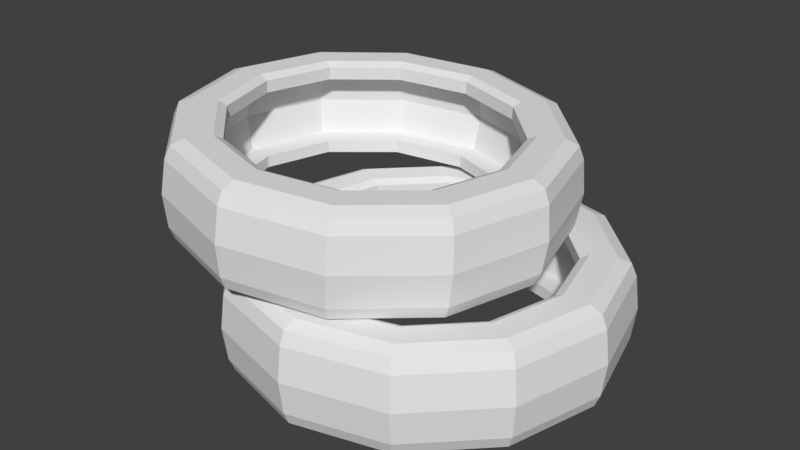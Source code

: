 # Source: TireStack1.blend  (saved by Blender 2.79.0; exported with 4.5.12 LTS)
import bpy
from mathutils import Matrix  # noqa: F401  (used for matrix-valued properties, if any)

bpy.ops.wm.read_factory_settings(use_empty=True)
scene = bpy.context.scene
scene.name = 'Scene'

# ---- collections
col_collection_1 = bpy.data.collections.new('Collection 1'); scene.collection.children.link(col_collection_1)

# ---- world
world_world = bpy.data.worlds.new('World'); scene.world = world_world
world_world.color = (0.05088, 0.05088, 0.05088)
world_world.use_sun_shadow = False
world_world.sun_shadow_jitter_overblur = 0.0
world_world.cycles.sampling_method = 'MANUAL'

# ---- meshes
me_circle_002 = bpy.data.meshes.new('Circle.002')
me_circle_002.from_pydata([(5.334e-08, 23.68, 14.61), (-11.84, 20.5, 14.61), (-20.5, 11.84, 14.61), (-23.68, -2.296e-06, 14.61), (-20.5, -11.84, 14.61), (-11.84, -20.5, 14.61), (-3.522e-06, -23.68, 14.61), (11.84, -20.5, 14.61), (20.5, -11.84, 14.61), (23.68, -1.227e-05, 14.61), (20.5, 11.84, 14.61), (11.84, 20.5, 14.61), (5.887e-08, 27.64, 14.61), (-13.82, 23.94, 14.61), (-23.94, 13.82, 14.61), (-27.64, -1.866e-06, 14.61), (-23.94, -13.82, 14.61), (-13.82, -23.94, 14.61), (-4.115e-06, -27.64, 14.61), (13.82, -23.94, 14.61), (23.94, -13.82, 14.61), (27.64, -1.351e-05, 14.61), (23.94, 13.82, 14.61), (13.82, 23.94, 14.61), (1.868e-08, 29.41, 17.5), (0.0, 32.5, 14.44), (1.513e-08, 31.6, 16.6), (-16.25, 28.15, 14.44), (-14.71, 25.47, 17.5), (-15.8, 27.36, 16.6), (-28.15, 16.25, 14.44), (-25.47, 14.71, 17.5), (-27.36, 15.8, 16.6), (-32.5, -1.421e-06, 14.44), (-29.41, -1.727e-06, 17.5), (-31.6, -1.513e-06, 16.6), (-28.15, -16.25, 14.44), (-25.47, -14.71, 17.5), (-27.36, -15.8, 16.6), (-16.25, -28.15, 14.44), (-14.71, -25.47, 17.5), (-15.8, -27.36, 16.6), (-4.907e-06, -32.5, 14.44), (-4.422e-06, -29.41, 17.5), (-4.782e-06, -31.6, 16.6), (16.25, -28.15, 14.44), (14.71, -25.47, 17.5), (15.8, -27.36, 16.6), (28.15, -16.25, 14.44), (25.47, -14.71, 17.5), (27.36, -15.8, 16.6), (32.5, -1.511e-05, 14.44), (29.41, -1.412e-05, 17.5), (31.6, -1.48e-05, 16.6), (28.15, 16.25, 14.44), (25.47, 14.71, 17.5), (27.36, 15.8, 16.6), (16.25, 28.15, 14.44), (14.71, 25.47, 17.5), (15.8, 27.36, 16.6), (5.334e-08, 23.68, 16.78), (4.465e-08, 25.11, 17.5), (-12.56, 21.75, 17.5), (-11.84, 20.5, 16.78), (-21.75, 12.56, 17.5), (-20.5, 11.84, 16.78), (-25.11, -2.154e-06, 17.5), (-23.68, -2.296e-06, 16.78), (-21.75, -12.56, 17.5), (-20.5, -11.84, 16.78), (-12.56, -21.75, 17.5), (-11.84, -20.5, 16.78), (-3.747e-06, -25.11, 17.5), (-3.522e-06, -23.68, 16.78), (12.56, -21.75, 17.5), (11.84, -20.5, 16.78), (21.75, -12.56, 17.5), (20.5, -11.84, 16.78), (25.11, -1.273e-05, 17.5), (23.68, -1.227e-05, 16.78), (21.75, 12.56, 17.5), (20.5, 11.84, 16.78), (12.56, 21.75, 17.5), (11.84, 20.5, 16.78), (-7.091e-09, 33.21, 8.75), (-16.61, 28.76, 8.75), (-28.76, 16.61, 8.75), (-33.21, -1.353e-06, 8.75), (-28.76, -16.61, 8.75), (-16.61, -28.76, 8.75), (-5.022e-06, -33.21, 8.75), (16.61, -28.76, 8.75), (28.76, -16.61, 8.75), (33.21, -1.534e-05, 8.75), (28.76, 16.61, 8.75), (16.61, 28.76, 8.75), (5.334e-08, 23.68, 2.889), (-11.84, 20.5, 2.889), (-20.5, 11.84, 2.889), (-23.68, -2.296e-06, 2.889), (-20.5, -11.84, 2.889), (-11.84, -20.5, 2.889), (-3.522e-06, -23.68, 2.889), (11.84, -20.5, 2.889), (20.5, -11.84, 2.889), (23.68, -1.227e-05, 2.889), (20.5, 11.84, 2.889), (11.84, 20.5, 2.889), (5.887e-08, 27.64, 2.889), (-13.82, 23.94, 2.889), (-23.94, 13.82, 2.889), (-27.64, -1.866e-06, 2.889), (-23.94, -13.82, 2.889), (-13.82, -23.94, 2.889), (-4.115e-06, -27.64, 2.889), (13.82, -23.94, 2.889), (23.94, -13.82, 2.889), (27.64, -1.351e-05, 2.889), (23.94, 13.82, 2.889), (13.82, 23.94, 2.889), (6.059e-08, 28.78, 8.75), (-14.39, 24.92, 8.75), (-24.92, 14.39, 8.75), (-28.78, -1.748e-06, 8.75), (-24.92, -14.39, 8.75), (-14.39, -24.92, 8.75), (-4.284e-06, -28.78, 8.75), (14.39, -24.92, 8.75), (24.92, -14.39, 8.75), (28.78, -1.387e-05, 8.75), (24.92, 14.39, 8.75), (14.39, 24.92, 8.75), (1.868e-08, 29.41, -0.0004282), (0.0, 32.5, 3.063), (1.513e-08, 31.6, 0.8969), (-16.25, 28.15, 3.063), (-14.71, 25.47, -0.0004282), (-15.8, 27.36, 0.8969), (-28.15, 16.25, 3.063), (-25.47, 14.71, -0.0004282), (-27.36, 15.8, 0.8969), (-32.5, -1.421e-06, 3.063), (-29.41, -1.727e-06, -0.0004282), (-31.6, -1.513e-06, 0.8969), (-28.15, -16.25, 3.063), (-25.47, -14.71, -0.0004282), (-27.36, -15.8, 0.8969), (-16.25, -28.15, 3.063), (-14.71, -25.47, -0.0004282), (-15.8, -27.36, 0.8969), (-4.907e-06, -32.5, 3.063), (-4.422e-06, -29.41, -0.0004282), (-4.782e-06, -31.6, 0.8969), (16.25, -28.15, 3.063), (14.71, -25.47, -0.0004282), (15.8, -27.36, 0.8969), (28.15, -16.25, 3.063), (25.47, -14.71, -0.0004282), (27.36, -15.8, 0.8969), (32.5, -1.511e-05, 3.063), (29.41, -1.412e-05, -0.0004282), (31.6, -1.48e-05, 0.8969), (28.15, 16.25, 3.063), (25.47, 14.71, -0.0004282), (27.36, 15.8, 0.8969), (16.25, 28.15, 3.063), (14.71, 25.47, -0.0004282), (15.8, 27.36, 0.8969), (5.334e-08, 23.68, 0.7236), (4.465e-08, 25.11, -0.0004282), (-12.56, 21.75, -0.0004282), (-11.84, 20.5, 0.7236), (-21.75, 12.56, -0.0004282), (-20.5, 11.84, 0.7236), (-25.11, -2.154e-06, -0.0004282), (-23.68, -2.296e-06, 0.7236), (-21.75, -12.56, -0.0004282), (-20.5, -11.84, 0.7236), (-12.56, -21.75, -0.0004282), (-11.84, -20.5, 0.7236), (-3.747e-06, -25.11, -0.0004282), (-3.522e-06, -23.68, 0.7236), (12.56, -21.75, -0.0004282), (11.84, -20.5, 0.7236), (21.75, -12.56, -0.0004282), (20.5, -11.84, 0.7236), (25.11, -1.273e-05, -0.0004282), (23.68, -1.227e-05, 0.7236), (21.75, 12.56, -0.0004282), (20.5, 11.84, 0.7236), (12.56, 21.75, -0.0004282), (11.84, 20.5, 0.7236), (-10.75, 23.68, 32.67), (-22.57, 20.5, 33.35), (-31.22, 11.84, 33.84), (-34.39, -2.296e-06, 34.02), (-31.22, -11.84, 33.84), (-22.57, -20.5, 33.35), (-10.75, -23.68, 32.67), (1.067, -20.5, 32.0), (9.72, -11.84, 31.51), (12.89, -1.227e-05, 31.33), (9.72, 11.84, 31.51), (1.067, 20.5, 32.0), (-10.75, 27.64, 32.67), (-24.55, 23.94, 33.46), (-34.65, 13.82, 34.04), (-38.35, -1.866e-06, 34.25), (-34.65, -13.82, 34.04), (-24.55, -23.94, 33.46), (-10.75, -27.64, 32.67), (3.048, -23.94, 31.89), (13.15, -13.82, 31.31), (16.85, -1.351e-05, 31.1), (13.15, 13.82, 31.31), (3.048, 23.94, 31.89), (-10.59, 29.41, 35.56), (-10.76, 32.5, 32.5), (-10.64, 31.6, 34.66), (-26.99, 28.15, 33.42), (-25.27, 25.47, 36.4), (-26.41, 27.36, 35.56), (-38.86, 16.25, 34.1), (-36.02, 14.71, 37.01), (-37.96, 15.8, 36.22), (-43.21, -1.421e-06, 34.35), (-39.95, -1.727e-06, 37.23), (-42.18, -1.513e-06, 36.46), (-38.86, -16.25, 34.1), (-36.02, -14.71, 37.01), (-37.96, -15.8, 36.22), (-26.99, -28.15, 33.42), (-25.27, -25.47, 36.4), (-26.41, -27.36, 35.56), (-10.76, -32.5, 32.5), (-10.59, -29.41, 35.56), (-10.64, -31.6, 34.66), (5.462, -28.15, 31.58), (4.094, -25.47, 34.72), (5.133, -27.36, 33.77), (17.34, -16.25, 30.9), (14.84, -14.71, 34.11), (16.68, -15.8, 33.11), (21.69, -1.511e-05, 30.65), (18.78, -1.412e-05, 33.89), (20.91, -1.48e-05, 32.87), (17.34, 16.25, 30.9), (14.84, 14.71, 34.11), (16.68, 15.8, 33.11), (5.462, 28.15, 31.58), (4.094, 25.47, 34.72), (5.133, 27.36, 33.77), (-10.63, 23.68, 34.84), (-10.59, 25.11, 35.56), (-23.12, 21.75, 36.27), (-22.45, 20.5, 35.51), (-32.3, 12.56, 36.8), (-31.1, 11.84, 36.0), (-35.66, -2.154e-06, 36.99), (-34.27, -2.296e-06, 36.18), (-32.3, -12.56, 36.8), (-31.1, -11.84, 36.0), (-23.12, -21.75, 36.27), (-22.45, -20.5, 35.51), (-10.59, -25.11, 35.56), (-10.63, -23.68, 34.84), (1.949, -21.75, 34.85), (1.19, -20.5, 34.16), (11.13, -12.56, 34.32), (9.843, -11.84, 33.67), (14.49, -1.273e-05, 34.13), (13.01, -1.227e-05, 33.49), (11.13, 12.56, 34.32), (9.843, 11.84, 33.67), (1.949, 21.75, 34.85), (1.19, 20.5, 34.16), (-11.09, 33.21, 26.82), (-27.67, 28.76, 27.77), (-39.8, 16.61, 28.46), (-44.25, -1.353e-06, 28.71), (-39.8, -16.61, 28.46), (-27.67, -28.76, 27.77), (-11.09, -33.21, 26.82), (5.495, -28.76, 25.88), (17.63, -16.61, 25.19), (22.08, -1.534e-05, 24.94), (17.63, 16.61, 25.19), (5.495, 28.76, 25.88), (-11.42, 23.68, 20.97), (-23.24, 20.5, 21.65), (-31.89, 11.84, 22.14), (-35.06, -2.296e-06, 22.32), (-31.89, -11.84, 22.14), (-23.24, -20.5, 21.65), (-11.42, -23.68, 20.97), (0.4012, -20.5, 20.3), (9.054, -11.84, 19.81), (12.22, -1.227e-05, 19.63), (9.054, 11.84, 19.81), (0.4013, 20.5, 20.3), (-11.42, 27.64, 20.97), (-25.22, 23.94, 21.76), (-35.32, 13.82, 22.33), (-39.02, -1.866e-06, 22.54), (-35.32, -13.82, 22.33), (-25.22, -23.94, 21.76), (-11.42, -27.64, 20.97), (2.381, -23.94, 20.19), (12.48, -13.82, 19.61), (16.18, -1.351e-05, 19.4), (12.48, 13.82, 19.61), (2.382, 23.94, 20.19), (-11.09, 28.78, 26.82), (-25.45, 24.92, 27.64), (-35.97, 14.39, 28.24), (-39.81, -1.748e-06, 28.46), (-35.97, -14.39, 28.24), (-25.45, -24.92, 27.64), (-11.09, -28.78, 26.82), (3.28, -24.92, 26.01), (13.8, -14.39, 25.41), (17.64, -1.387e-05, 25.19), (13.8, 14.39, 25.41), (3.28, 24.92, 26.01), (-11.58, 29.41, 18.09), (-11.41, 32.5, 21.15), (-11.53, 31.6, 18.98), (-27.63, 28.15, 22.07), (-26.26, 25.47, 18.92), (-27.3, 27.36, 19.88), (-39.51, 16.25, 22.75), (-37.01, 14.71, 19.54), (-38.85, 15.8, 20.54), (-43.86, -1.421e-06, 22.99), (-40.95, -1.727e-06, 19.76), (-43.08, -1.513e-06, 20.78), (-39.51, -16.25, 22.75), (-37.01, -14.71, 19.54), (-38.85, -15.8, 20.54), (-27.63, -28.15, 22.07), (-26.26, -25.47, 18.92), (-27.3, -27.36, 19.88), (-11.41, -32.5, 21.15), (-11.58, -29.41, 18.09), (-11.53, -31.6, 18.98), (4.816, -28.15, 20.22), (3.099, -25.47, 17.25), (4.241, -27.36, 18.09), (16.69, -16.25, 19.55), (13.85, -14.71, 16.64), (15.79, -15.8, 17.43), (21.04, -1.511e-05, 19.3), (17.78, -1.412e-05, 16.42), (20.01, -1.48e-05, 17.19), (16.69, 16.25, 19.55), (13.85, 14.71, 16.64), (15.79, 15.8, 17.43), (4.816, 28.15, 20.22), (3.099, 25.47, 17.25), (4.241, 27.36, 18.09), (-11.54, 23.68, 18.81), (-11.58, 25.11, 18.09), (-24.12, 21.75, 18.8), (-23.36, 20.5, 19.48), (-33.3, 12.56, 19.32), (-32.01, 11.84, 19.98), (-36.66, -2.154e-06, 19.52), (-35.18, -2.296e-06, 20.16), (-33.3, -12.56, 19.32), (-32.01, -11.84, 19.98), (-24.12, -21.75, 18.8), (-23.36, -20.5, 19.48), (-11.58, -25.11, 18.09), (-11.54, -23.68, 18.81), (0.9542, -21.75, 17.37), (0.2782, -20.5, 18.14), (10.13, -12.56, 16.85), (8.931, -11.84, 17.65), (13.49, -1.273e-05, 16.66), (12.1, -1.227e-05, 17.47), (10.13, 12.56, 16.85), (8.931, 11.84, 17.65), (0.9542, 21.75, 17.37), (0.2782, 20.5, 18.14)], [], [(83, 60, 0, 11), (79, 81, 10, 9), (73, 75, 7, 6), (85, 27, 25, 84), (67, 69, 4, 3), (81, 83, 11, 10), (75, 77, 8, 7), (69, 71, 5, 4), (77, 79, 9, 8), (71, 73, 6, 5), (90, 42, 39, 89), (87, 33, 30, 86), (94, 54, 51, 93), (91, 45, 42, 90), (88, 36, 33, 87), (95, 57, 54, 94), (84, 25, 57, 95), (92, 48, 45, 91), (89, 39, 36, 88), (65, 67, 3, 2), (86, 30, 27, 85), (93, 51, 48, 92), (49, 52, 78, 76), (40, 43, 72, 70), (31, 34, 66, 64), (52, 55, 80, 78), (43, 46, 74, 72), (34, 37, 68, 66), (55, 58, 82, 80), (58, 24, 61, 82), (46, 49, 76, 74), (37, 40, 70, 68), (63, 65, 2, 1), (28, 31, 64, 62), (1, 2, 14, 13), (8, 9, 21, 20), (5, 6, 18, 17), (2, 3, 15, 14), (9, 10, 22, 21), (6, 7, 19, 18), (3, 4, 16, 15), (10, 11, 23, 22), (0, 1, 13, 12), (7, 8, 20, 19), (4, 5, 17, 16), (11, 0, 12, 23), (23, 12, 120, 131), (13, 14, 122, 121), (20, 21, 129, 128), (17, 18, 126, 125), (14, 15, 123, 122), (21, 22, 130, 129), (18, 19, 127, 126), (15, 16, 124, 123), (22, 23, 131, 130), (12, 13, 121, 120), (19, 20, 128, 127), (16, 17, 125, 124), (28, 24, 26, 29), (29, 26, 25, 27), (31, 28, 29, 32), (32, 29, 27, 30), (34, 31, 32, 35), (35, 32, 30, 33), (37, 34, 35, 38), (38, 35, 33, 36), (40, 37, 38, 41), (41, 38, 36, 39), (43, 40, 41, 44), (44, 41, 39, 42), (46, 43, 44, 47), (47, 44, 42, 45), (49, 46, 47, 50), (50, 47, 45, 48), (52, 49, 50, 53), (53, 50, 48, 51), (55, 52, 53, 56), (56, 53, 51, 54), (58, 55, 56, 59), (59, 56, 54, 57), (24, 58, 59, 26), (26, 59, 57, 25), (60, 63, 1, 0), (63, 60, 61, 62), (65, 63, 62, 64), (67, 65, 64, 66), (69, 67, 66, 68), (71, 69, 68, 70), (73, 71, 70, 72), (75, 73, 72, 74), (77, 75, 74, 76), (79, 77, 76, 78), (81, 79, 78, 80), (83, 81, 80, 82), (60, 83, 82, 61), (24, 28, 62, 61), (191, 107, 96, 168), (187, 105, 106, 189), (181, 102, 103, 183), (85, 84, 133, 135), (175, 99, 100, 177), (189, 106, 107, 191), (183, 103, 104, 185), (177, 100, 101, 179), (185, 104, 105, 187), (179, 101, 102, 181), (90, 89, 147, 150), (87, 86, 138, 141), (94, 93, 159, 162), (91, 90, 150, 153), (88, 87, 141, 144), (95, 94, 162, 165), (84, 95, 165, 133), (92, 91, 153, 156), (89, 88, 144, 147), (173, 98, 99, 175), (86, 85, 135, 138), (93, 92, 156, 159), (157, 184, 186, 160), (148, 178, 180, 151), (139, 172, 174, 142), (160, 186, 188, 163), (151, 180, 182, 154), (142, 174, 176, 145), (163, 188, 190, 166), (166, 190, 169, 132), (154, 182, 184, 157), (145, 176, 178, 148), (171, 97, 98, 173), (136, 170, 172, 139), (97, 109, 110, 98), (104, 116, 117, 105), (101, 113, 114, 102), (98, 110, 111, 99), (105, 117, 118, 106), (102, 114, 115, 103), (99, 111, 112, 100), (106, 118, 119, 107), (96, 108, 109, 97), (103, 115, 116, 104), (100, 112, 113, 101), (107, 119, 108, 96), (119, 131, 120, 108), (109, 121, 122, 110), (116, 128, 129, 117), (113, 125, 126, 114), (110, 122, 123, 111), (117, 129, 130, 118), (114, 126, 127, 115), (111, 123, 124, 112), (118, 130, 131, 119), (108, 120, 121, 109), (115, 127, 128, 116), (112, 124, 125, 113), (136, 137, 134, 132), (137, 135, 133, 134), (139, 140, 137, 136), (140, 138, 135, 137), (142, 143, 140, 139), (143, 141, 138, 140), (145, 146, 143, 142), (146, 144, 141, 143), (148, 149, 146, 145), (149, 147, 144, 146), (151, 152, 149, 148), (152, 150, 147, 149), (154, 155, 152, 151), (155, 153, 150, 152), (157, 158, 155, 154), (158, 156, 153, 155), (160, 161, 158, 157), (161, 159, 156, 158), (163, 164, 161, 160), (164, 162, 159, 161), (166, 167, 164, 163), (167, 165, 162, 164), (132, 134, 167, 166), (134, 133, 165, 167), (168, 96, 97, 171), (171, 170, 169, 168), (173, 172, 170, 171), (175, 174, 172, 173), (177, 176, 174, 175), (179, 178, 176, 177), (181, 180, 178, 179), (183, 182, 180, 181), (185, 184, 182, 183), (187, 186, 184, 185), (189, 188, 186, 187), (191, 190, 188, 189), (168, 169, 190, 191), (132, 169, 170, 136), (275, 252, 192, 203), (271, 273, 202, 201), (265, 267, 199, 198), (277, 219, 217, 276), (259, 261, 196, 195), (273, 275, 203, 202), (267, 269, 200, 199), (261, 263, 197, 196), (269, 271, 201, 200), (263, 265, 198, 197), (282, 234, 231, 281), (279, 225, 222, 278), (286, 246, 243, 285), (283, 237, 234, 282), (280, 228, 225, 279), (287, 249, 246, 286), (276, 217, 249, 287), (284, 240, 237, 283), (281, 231, 228, 280), (257, 259, 195, 194), (278, 222, 219, 277), (285, 243, 240, 284), (241, 244, 270, 268), (232, 235, 264, 262), (223, 226, 258, 256), (244, 247, 272, 270), (235, 238, 266, 264), (226, 229, 260, 258), (247, 250, 274, 272), (250, 216, 253, 274), (238, 241, 268, 266), (229, 232, 262, 260), (255, 257, 194, 193), (220, 223, 256, 254), (193, 194, 206, 205), (200, 201, 213, 212), (197, 198, 210, 209), (194, 195, 207, 206), (201, 202, 214, 213), (198, 199, 211, 210), (195, 196, 208, 207), (202, 203, 215, 214), (192, 193, 205, 204), (199, 200, 212, 211), (196, 197, 209, 208), (203, 192, 204, 215), (215, 204, 312, 323), (205, 206, 314, 313), (212, 213, 321, 320), (209, 210, 318, 317), (206, 207, 315, 314), (213, 214, 322, 321), (210, 211, 319, 318), (207, 208, 316, 315), (214, 215, 323, 322), (204, 205, 313, 312), (211, 212, 320, 319), (208, 209, 317, 316), (220, 216, 218, 221), (221, 218, 217, 219), (223, 220, 221, 224), (224, 221, 219, 222), (226, 223, 224, 227), (227, 224, 222, 225), (229, 226, 227, 230), (230, 227, 225, 228), (232, 229, 230, 233), (233, 230, 228, 231), (235, 232, 233, 236), (236, 233, 231, 234), (238, 235, 236, 239), (239, 236, 234, 237), (241, 238, 239, 242), (242, 239, 237, 240), (244, 241, 242, 245), (245, 242, 240, 243), (247, 244, 245, 248), (248, 245, 243, 246), (250, 247, 248, 251), (251, 248, 246, 249), (216, 250, 251, 218), (218, 251, 249, 217), (252, 255, 193, 192), (255, 252, 253, 254), (257, 255, 254, 256), (259, 257, 256, 258), (261, 259, 258, 260), (263, 261, 260, 262), (265, 263, 262, 264), (267, 265, 264, 266), (269, 267, 266, 268), (271, 269, 268, 270), (273, 271, 270, 272), (275, 273, 272, 274), (252, 275, 274, 253), (216, 220, 254, 253), (383, 299, 288, 360), (379, 297, 298, 381), (373, 294, 295, 375), (277, 276, 325, 327), (367, 291, 292, 369), (381, 298, 299, 383), (375, 295, 296, 377), (369, 292, 293, 371), (377, 296, 297, 379), (371, 293, 294, 373), (282, 281, 339, 342), (279, 278, 330, 333), (286, 285, 351, 354), (283, 282, 342, 345), (280, 279, 333, 336), (287, 286, 354, 357), (276, 287, 357, 325), (284, 283, 345, 348), (281, 280, 336, 339), (365, 290, 291, 367), (278, 277, 327, 330), (285, 284, 348, 351), (349, 376, 378, 352), (340, 370, 372, 343), (331, 364, 366, 334), (352, 378, 380, 355), (343, 372, 374, 346), (334, 366, 368, 337), (355, 380, 382, 358), (358, 382, 361, 324), (346, 374, 376, 349), (337, 368, 370, 340), (363, 289, 290, 365), (328, 362, 364, 331), (289, 301, 302, 290), (296, 308, 309, 297), (293, 305, 306, 294), (290, 302, 303, 291), (297, 309, 310, 298), (294, 306, 307, 295), (291, 303, 304, 292), (298, 310, 311, 299), (288, 300, 301, 289), (295, 307, 308, 296), (292, 304, 305, 293), (299, 311, 300, 288), (311, 323, 312, 300), (301, 313, 314, 302), (308, 320, 321, 309), (305, 317, 318, 306), (302, 314, 315, 303), (309, 321, 322, 310), (306, 318, 319, 307), (303, 315, 316, 304), (310, 322, 323, 311), (300, 312, 313, 301), (307, 319, 320, 308), (304, 316, 317, 305), (328, 329, 326, 324), (329, 327, 325, 326), (331, 332, 329, 328), (332, 330, 327, 329), (334, 335, 332, 331), (335, 333, 330, 332), (337, 338, 335, 334), (338, 336, 333, 335), (340, 341, 338, 337), (341, 339, 336, 338), (343, 344, 341, 340), (344, 342, 339, 341), (346, 347, 344, 343), (347, 345, 342, 344), (349, 350, 347, 346), (350, 348, 345, 347), (352, 353, 350, 349), (353, 351, 348, 350), (355, 356, 353, 352), (356, 354, 351, 353), (358, 359, 356, 355), (359, 357, 354, 356), (324, 326, 359, 358), (326, 325, 357, 359), (360, 288, 289, 363), (363, 362, 361, 360), (365, 364, 362, 363), (367, 366, 364, 365), (369, 368, 366, 367), (371, 370, 368, 369), (373, 372, 370, 371), (375, 374, 372, 373), (377, 376, 374, 375), (379, 378, 376, 377), (381, 380, 378, 379), (383, 382, 380, 381), (360, 361, 382, 383), (324, 361, 362, 328)])
_uv = me_circle_002.uv_layers.new(name='UVMap')
_uv.uv.foreach_set('vector', [0.2454, 0.4698, 0.2219, 0.4712, 0.22, 0.33, 0.2438, 0.3302, 0.2909, 0.4655, 0.2685, 0.4679, 0.2673, 0.3307, 0.2902, 0.3317, 0.08071, 0.4726, 0.05876, 0.4716, 0.05251, 0.3353, 0.07649, 0.3332, 0.205, 0.9998, 0.204, 0.688, 0.2321, 0.6875, 0.2343, 0.9997, 0.1505, 0.4734, 0.1268, 0.4735, 0.1242, 0.3312, 0.1482, 0.3306, 0.2685, 0.4679, 0.2454, 0.4698, 0.2438, 0.3302, 0.2673, 0.3307, 0.05876, 0.4716, 0.03744, 0.4705, 0.02916, 0.3397, 0.05251, 0.3353, 0.1268, 0.4735, 0.1035, 0.4732, 0.1003, 0.3321, 0.1242, 0.3312, 0.3129, 0.4627, 0.2909, 0.4655, 0.2902, 0.3317, 0.312, 0.3349, 0.1035, 0.4732, 0.08071, 0.4726, 0.07649, 0.3332, 0.1003, 0.3321, 0.05868, 0.9988, 0.06356, 0.6859, 0.09185, 0.6869, 0.08795, 0.9992, 0.1465, 0.9997, 0.148, 0.6881, 0.176, 0.6882, 0.1757, 0.9998, 0.2928, 0.9992, 0.2886, 0.6858, 0.3172, 0.6846, 0.3222, 0.9988, 0.0294, 0.9984, 0.03505, 0.6846, 0.06356, 0.6859, 0.05868, 0.9988, 0.1172, 0.9995, 0.12, 0.6876, 0.148, 0.6881, 0.1465, 0.9997, 0.2635, 0.9995, 0.2603, 0.6868, 0.2886, 0.6858, 0.2928, 0.9992, 0.2343, 0.9997, 0.2321, 0.6875, 0.2603, 0.6868, 0.2635, 0.9995, 0.0001185, 0.9978, 0.006254, 0.6831, 0.03505, 0.6846, 0.0294, 0.9984, 0.08795, 0.9992, 0.09185, 0.6869, 0.12, 0.6876, 0.1172, 0.9995, 0.1743, 0.473, 0.1505, 0.4734, 0.1482, 0.3306, 0.1722, 0.3302, 0.1757, 0.9998, 0.176, 0.6882, 0.204, 0.688, 0.205, 0.9998, 0.3222, 0.9988, 0.3172, 0.6846, 0.346, 0.6832, 0.3515, 0.9983, 0.3259, 0.5099, 0.2997, 0.5174, 0.2981, 0.5097, 0.3218, 0.5026, 0.09966, 0.5257, 0.07532, 0.5237, 0.0763, 0.5166, 0.1004, 0.5184, 0.1741, 0.5273, 0.1491, 0.5274, 0.1495, 0.5199, 0.1743, 0.5198, 0.2997, 0.5174, 0.2743, 0.5212, 0.2735, 0.5137, 0.2981, 0.5097, 0.07532, 0.5237, 0.05162, 0.5203, 0.05312, 0.5137, 0.0763, 0.5166, 0.1491, 0.5274, 0.1243, 0.5269, 0.1248, 0.5194, 0.1495, 0.5199, 0.2743, 0.5212, 0.2492, 0.5238, 0.2488, 0.5163, 0.2735, 0.5137, 0.2492, 0.5238, 0.2242, 0.5256, 0.224, 0.5181, 0.2488, 0.5163, 0.05162, 0.5203, 0.02847, 0.5138, 0.03194, 0.5082, 0.05312, 0.5137, 0.1243, 0.5269, 0.09966, 0.5257, 0.1004, 0.5184, 0.1248, 0.5194, 0.1982, 0.4723, 0.1743, 0.473, 0.1722, 0.3302, 0.1961, 0.33, 0.1991, 0.5267, 0.1741, 0.5273, 0.1743, 0.5198, 0.1991, 0.5192, 0.1961, 0.33, 0.1722, 0.3302, 0.1723, 0.3231, 0.1963, 0.3229, 0.312, 0.3349, 0.2902, 0.3317, 0.2912, 0.3252, 0.3148, 0.329, 0.1003, 0.3321, 0.07649, 0.3332, 0.07614, 0.3261, 0.1002, 0.3249, 0.1722, 0.3302, 0.1482, 0.3306, 0.1482, 0.3235, 0.1723, 0.3231, 0.2902, 0.3317, 0.2673, 0.3307, 0.2678, 0.3238, 0.2912, 0.3252, 0.07649, 0.3332, 0.05251, 0.3353, 0.05168, 0.3279, 0.07614, 0.3261, 0.1482, 0.3306, 0.1242, 0.3312, 0.1242, 0.3241, 0.1482, 0.3235, 0.2673, 0.3307, 0.2438, 0.3302, 0.2441, 0.3232, 0.2678, 0.3238, 0.22, 0.33, 0.1961, 0.33, 0.1963, 0.3229, 0.2203, 0.3229, 0.05251, 0.3353, 0.02916, 0.3397, 0.0264, 0.3325, 0.05168, 0.3279, 0.1242, 0.3312, 0.1003, 0.3321, 0.1002, 0.3249, 0.1242, 0.3241, 0.2438, 0.3302, 0.22, 0.33, 0.2203, 0.3229, 0.2441, 0.3232, 0.2441, 0.3232, 0.2203, 0.3229, 0.2223, 0.00025, 0.2499, 0.0006857, 0.1963, 0.3229, 0.1723, 0.3231, 0.1672, 0.0002873, 0.1948, 0.0001185, 0.3148, 0.329, 0.2912, 0.3252, 0.305, 0.002487, 0.3326, 0.00385, 0.1002, 0.3249, 0.07614, 0.3261, 0.05685, 0.003933, 0.08442, 0.002576, 0.1723, 0.3231, 0.1482, 0.3235, 0.1396, 0.0007537, 0.1672, 0.0002873, 0.2912, 0.3252, 0.2678, 0.3238, 0.2775, 0.00143, 0.305, 0.002487, 0.07614, 0.3261, 0.05168, 0.3279, 0.02929, 0.005588, 0.05685, 0.003933, 0.1482, 0.3235, 0.1242, 0.3241, 0.112, 0.001516, 0.1396, 0.0007537, 0.2678, 0.3238, 0.2441, 0.3232, 0.2499, 0.0006857, 0.2775, 0.00143, 0.2203, 0.3229, 0.1963, 0.3229, 0.1948, 0.0001185, 0.2223, 0.00025, 0.05168, 0.3279, 0.0264, 0.3325, 0.003843, 0.0073, 0.02929, 0.005588, 0.1242, 0.3241, 0.1002, 0.3249, 0.08442, 0.002576, 0.112, 0.001516, 0.1991, 0.5267, 0.2242, 0.5256, 0.2278, 0.5724, 0.2015, 0.5734, 0.2015, 0.5734, 0.2278, 0.5724, 0.2321, 0.6875, 0.204, 0.688, 0.1741, 0.5273, 0.1991, 0.5267, 0.2015, 0.5734, 0.1753, 0.5738, 0.1753, 0.5738, 0.2015, 0.5734, 0.204, 0.688, 0.176, 0.6882, 0.1491, 0.5274, 0.1741, 0.5273, 0.1753, 0.5738, 0.1493, 0.5736, 0.1493, 0.5736, 0.1753, 0.5738, 0.176, 0.6882, 0.148, 0.6881, 0.1243, 0.5269, 0.1491, 0.5274, 0.1493, 0.5736, 0.1232, 0.5729, 0.1232, 0.5729, 0.1493, 0.5736, 0.148, 0.6881, 0.12, 0.6876, 0.09966, 0.5257, 0.1243, 0.5269, 0.1232, 0.5729, 0.09714, 0.5716, 0.09714, 0.5716, 0.1232, 0.5729, 0.12, 0.6876, 0.09185, 0.6869, 0.07532, 0.5237, 0.09966, 0.5257, 0.09714, 0.5716, 0.0709, 0.5694, 0.0709, 0.5694, 0.09714, 0.5716, 0.09185, 0.6869, 0.06356, 0.6859, 0.05162, 0.5203, 0.07532, 0.5237, 0.0709, 0.5694, 0.04427, 0.5663, 0.04427, 0.5663, 0.0709, 0.5694, 0.06356, 0.6859, 0.03505, 0.6846, 0.02847, 0.5138, 0.05162, 0.5203, 0.04427, 0.5663, 0.0167, 0.562, 0.0167, 0.562, 0.04427, 0.5663, 0.03505, 0.6846, 0.006254, 0.6831, 0.2997, 0.5174, 0.3259, 0.5099, 0.3369, 0.5614, 0.309, 0.5654, 0.309, 0.5654, 0.3369, 0.5614, 0.346, 0.6832, 0.3172, 0.6846, 0.2743, 0.5212, 0.2997, 0.5174, 0.309, 0.5654, 0.2813, 0.5685, 0.2813, 0.5685, 0.309, 0.5654, 0.3172, 0.6846, 0.2886, 0.6858, 0.2492, 0.5238, 0.2743, 0.5212, 0.2813, 0.5685, 0.2544, 0.5708, 0.2544, 0.5708, 0.2813, 0.5685, 0.2886, 0.6858, 0.2603, 0.6868, 0.2242, 0.5256, 0.2492, 0.5238, 0.2544, 0.5708, 0.2278, 0.5724, 0.2278, 0.5724, 0.2544, 0.5708, 0.2603, 0.6868, 0.2321, 0.6875, 0.2219, 0.4712, 0.1982, 0.4723, 0.1961, 0.33, 0.22, 0.33, 0.1982, 0.4723, 0.2219, 0.4712, 0.224, 0.5181, 0.1991, 0.5192, 0.1743, 0.473, 0.1982, 0.4723, 0.1991, 0.5192, 0.1743, 0.5198, 0.1505, 0.4734, 0.1743, 0.473, 0.1743, 0.5198, 0.1495, 0.5199, 0.1268, 0.4735, 0.1505, 0.4734, 0.1495, 0.5199, 0.1248, 0.5194, 0.1035, 0.4732, 0.1268, 0.4735, 0.1248, 0.5194, 0.1004, 0.5184, 0.08071, 0.4726, 0.1035, 0.4732, 0.1004, 0.5184, 0.0763, 0.5166, 0.05876, 0.4716, 0.08071, 0.4726, 0.0763, 0.5166, 0.05312, 0.5137, 0.03744, 0.4705, 0.05876, 0.4716, 0.05312, 0.5137, 0.03194, 0.5082, 0.2909, 0.4655, 0.3129, 0.4627, 0.3218, 0.5026, 0.2981, 0.5097, 0.2685, 0.4679, 0.2909, 0.4655, 0.2981, 0.5097, 0.2735, 0.5137, 0.2454, 0.4698, 0.2685, 0.4679, 0.2735, 0.5137, 0.2488, 0.5163, 0.2219, 0.4712, 0.2454, 0.4698, 0.2488, 0.5163, 0.224, 0.5181, 0.2242, 0.5256, 0.1991, 0.5267, 0.1991, 0.5192, 0.224, 0.5181, 0.5971, 0.5301, 0.5954, 0.6698, 0.5716, 0.6699, 0.5735, 0.5287, 0.6425, 0.5344, 0.6419, 0.6682, 0.6189, 0.6693, 0.6201, 0.532, 0.4323, 0.5273, 0.4281, 0.6666, 0.4041, 0.6646, 0.4104, 0.5282, 0.5566, 0.00012, 0.5858, 0.000225, 0.5837, 0.3124, 0.5556, 0.3119, 0.5021, 0.5265, 0.4998, 0.6692, 0.4758, 0.6686, 0.4784, 0.5264, 0.6201, 0.532, 0.6189, 0.6693, 0.5954, 0.6698, 0.5971, 0.5301, 0.4104, 0.5282, 0.4041, 0.6646, 0.3808, 0.6602, 0.3891, 0.5294, 0.4784, 0.5264, 0.4758, 0.6686, 0.4519, 0.6678, 0.4551, 0.5267, 0.6645, 0.5372, 0.6636, 0.6651, 0.6419, 0.6682, 0.6425, 0.5344, 0.4551, 0.5267, 0.4519, 0.6678, 0.4281, 0.6666, 0.4323, 0.5273, 0.4103, 0.001115, 0.4395, 0.0007241, 0.4435, 0.313, 0.4152, 0.314, 0.4981, 0.0002205, 0.5273, 0.0001185, 0.5276, 0.3117, 0.4996, 0.3118, 0.6444, 0.0007338, 0.6737, 0.001126, 0.6688, 0.3153, 0.6402, 0.3141, 0.381, 0.001588, 0.4103, 0.001115, 0.4152, 0.314, 0.3867, 0.3153, 0.4688, 0.0004237, 0.4981, 0.0002205, 0.4996, 0.3118, 0.4716, 0.3123, 0.6151, 0.0004314, 0.6444, 0.0007338, 0.6402, 0.3141, 0.6119, 0.3131, 0.5858, 0.000225, 0.6151, 0.0004314, 0.6119, 0.3131, 0.5837, 0.3124, 0.3517, 0.00213, 0.381, 0.001588, 0.3867, 0.3153, 0.3579, 0.3168, 0.4395, 0.0007241, 0.4688, 0.0004237, 0.4716, 0.3123, 0.4435, 0.313, 0.5259, 0.5269, 0.5237, 0.6697, 0.4998, 0.6692, 0.5021, 0.5265, 0.5273, 0.0001185, 0.5566, 0.00012, 0.5556, 0.3119, 0.5276, 0.3117, 0.6737, 0.001126, 0.703, 0.001599, 0.6975, 0.3166, 0.6688, 0.3153, 0.6775, 0.4899, 0.6734, 0.4972, 0.6497, 0.4902, 0.6513, 0.4825, 0.4513, 0.4742, 0.452, 0.4815, 0.4279, 0.4833, 0.4269, 0.4762, 0.5257, 0.4726, 0.5259, 0.4801, 0.5011, 0.48, 0.5007, 0.4725, 0.6513, 0.4825, 0.6497, 0.4902, 0.6251, 0.4862, 0.6259, 0.4786, 0.4269, 0.4762, 0.4279, 0.4833, 0.4047, 0.4862, 0.4032, 0.4796, 0.5007, 0.4725, 0.5011, 0.48, 0.4764, 0.4804, 0.4759, 0.473, 0.6259, 0.4786, 0.6251, 0.4862, 0.6004, 0.4836, 0.6008, 0.4761, 0.6008, 0.4761, 0.6004, 0.4836, 0.5756, 0.4818, 0.5758, 0.4743, 0.4032, 0.4796, 0.4047, 0.4862, 0.3836, 0.4917, 0.3801, 0.4861, 0.4759, 0.473, 0.4764, 0.4804, 0.452, 0.4815, 0.4513, 0.4742, 0.5498, 0.5276, 0.5477, 0.6699, 0.5237, 0.6697, 0.5259, 0.5269, 0.5507, 0.4731, 0.5507, 0.4807, 0.5259, 0.4801, 0.5257, 0.4726, 0.5477, 0.6699, 0.5479, 0.677, 0.5239, 0.6768, 0.5237, 0.6697, 0.6636, 0.6651, 0.6664, 0.671, 0.6428, 0.6747, 0.6419, 0.6682, 0.4519, 0.6678, 0.4518, 0.6749, 0.4277, 0.6738, 0.4281, 0.6666, 0.5237, 0.6697, 0.5239, 0.6768, 0.4998, 0.6764, 0.4998, 0.6692, 0.6419, 0.6682, 0.6428, 0.6747, 0.6194, 0.6761, 0.6189, 0.6693, 0.4281, 0.6666, 0.4277, 0.6738, 0.4033, 0.6719, 0.4041, 0.6646, 0.4998, 0.6692, 0.4998, 0.6764, 0.4758, 0.6757, 0.4758, 0.6686, 0.6189, 0.6693, 0.6194, 0.6761, 0.5957, 0.6767, 0.5954, 0.6698, 0.5716, 0.6699, 0.5719, 0.677, 0.5479, 0.677, 0.5477, 0.6699, 0.4041, 0.6646, 0.4033, 0.6719, 0.378, 0.6673, 0.3808, 0.6602, 0.4758, 0.6686, 0.4758, 0.6757, 0.4518, 0.6749, 0.4519, 0.6678, 0.5954, 0.6698, 0.5957, 0.6767, 0.5719, 0.677, 0.5716, 0.6699, 0.5957, 0.6767, 0.6013, 0.9994, 0.5738, 0.9998, 0.5719, 0.677, 0.5479, 0.677, 0.5462, 0.9999, 0.5186, 0.9997, 0.5239, 0.6768, 0.6664, 0.671, 0.6841, 0.9962, 0.6565, 0.9976, 0.6428, 0.6747, 0.4518, 0.6749, 0.4358, 0.9973, 0.4083, 0.9959, 0.4277, 0.6738, 0.5239, 0.6768, 0.5186, 0.9997, 0.491, 0.9992, 0.4998, 0.6764, 0.6428, 0.6747, 0.6565, 0.9976, 0.6289, 0.9986, 0.6194, 0.6761, 0.4277, 0.6738, 0.4083, 0.9959, 0.3807, 0.9942, 0.4033, 0.6719, 0.4998, 0.6764, 0.491, 0.9992, 0.4634, 0.9984, 0.4758, 0.6757, 0.6194, 0.6761, 0.6289, 0.9986, 0.6013, 0.9994, 0.5957, 0.6767, 0.5719, 0.677, 0.5738, 0.9998, 0.5462, 0.9999, 0.5479, 0.677, 0.4033, 0.6719, 0.3807, 0.9942, 0.3553, 0.9925, 0.378, 0.6673, 0.4758, 0.6757, 0.4634, 0.9984, 0.4358, 0.9973, 0.4518, 0.6749, 0.5507, 0.4731, 0.5531, 0.4265, 0.5794, 0.4275, 0.5758, 0.4743, 0.5531, 0.4265, 0.5556, 0.3119, 0.5837, 0.3124, 0.5794, 0.4275, 0.5257, 0.4726, 0.5269, 0.4261, 0.5531, 0.4265, 0.5507, 0.4731, 0.5269, 0.4261, 0.5276, 0.3117, 0.5556, 0.3119, 0.5531, 0.4265, 0.5007, 0.4725, 0.5009, 0.4262, 0.5269, 0.4261, 0.5257, 0.4726, 0.5009, 0.4262, 0.4996, 0.3118, 0.5276, 0.3117, 0.5269, 0.4261, 0.4759, 0.473, 0.4748, 0.4269, 0.5009, 0.4262, 0.5007, 0.4725, 0.4748, 0.4269, 0.4716, 0.3123, 0.4996, 0.3118, 0.5009, 0.4262, 0.4513, 0.4742, 0.4487, 0.4283, 0.4748, 0.4269, 0.4759, 0.473, 0.4487, 0.4283, 0.4435, 0.313, 0.4716, 0.3123, 0.4748, 0.4269, 0.4269, 0.4762, 0.4225, 0.4304, 0.4487, 0.4283, 0.4513, 0.4742, 0.4225, 0.4304, 0.4152, 0.314, 0.4435, 0.313, 0.4487, 0.4283, 0.4032, 0.4796, 0.3959, 0.4336, 0.4225, 0.4304, 0.4269, 0.4762, 0.3959, 0.4336, 0.3867, 0.3153, 0.4152, 0.314, 0.4225, 0.4304, 0.3801, 0.4861, 0.3683, 0.4379, 0.3959, 0.4336, 0.4032, 0.4796, 0.3683, 0.4379, 0.3579, 0.3168, 0.3867, 0.3153, 0.3959, 0.4336, 0.6513, 0.4825, 0.6606, 0.4345, 0.6885, 0.4385, 0.6775, 0.4899, 0.6606, 0.4345, 0.6688, 0.3153, 0.6975, 0.3166, 0.6885, 0.4385, 0.6259, 0.4786, 0.6329, 0.4313, 0.6606, 0.4345, 0.6513, 0.4825, 0.6329, 0.4313, 0.6402, 0.3141, 0.6688, 0.3153, 0.6606, 0.4345, 0.6008, 0.4761, 0.606, 0.429, 0.6329, 0.4313, 0.6259, 0.4786, 0.606, 0.429, 0.6119, 0.3131, 0.6402, 0.3141, 0.6329, 0.4313, 0.5758, 0.4743, 0.5794, 0.4275, 0.606, 0.429, 0.6008, 0.4761, 0.5794, 0.4275, 0.5837, 0.3124, 0.6119, 0.3131, 0.606, 0.429, 0.5735, 0.5287, 0.5716, 0.6699, 0.5477, 0.6699, 0.5498, 0.5276, 0.5498, 0.5276, 0.5507, 0.4807, 0.5756, 0.4818, 0.5735, 0.5287, 0.5259, 0.5269, 0.5259, 0.4801, 0.5507, 0.4807, 0.5498, 0.5276, 0.5021, 0.5265, 0.5011, 0.48, 0.5259, 0.4801, 0.5259, 0.5269, 0.4784, 0.5264, 0.4764, 0.4804, 0.5011, 0.48, 0.5021, 0.5265, 0.4551, 0.5267, 0.452, 0.4815, 0.4764, 0.4804, 0.4784, 0.5264, 0.4323, 0.5273, 0.4279, 0.4833, 0.452, 0.4815, 0.4551, 0.5267, 0.4104, 0.5282, 0.4047, 0.4862, 0.4279, 0.4833, 0.4323, 0.5273, 0.3891, 0.5294, 0.3836, 0.4917, 0.4047, 0.4862, 0.4104, 0.5282, 0.6425, 0.5344, 0.6497, 0.4902, 0.6734, 0.4972, 0.6645, 0.5372, 0.6201, 0.532, 0.6251, 0.4862, 0.6497, 0.4902, 0.6425, 0.5344, 0.5971, 0.5301, 0.6004, 0.4836, 0.6251, 0.4862, 0.6201, 0.532, 0.5735, 0.5287, 0.5756, 0.4818, 0.6004, 0.4836, 0.5971, 0.5301, 0.5758, 0.4743, 0.5756, 0.4818, 0.5507, 0.4807, 0.5507, 0.4731, 0.2454, 0.4698, 0.2219, 0.4712, 0.22, 0.33, 0.2438, 0.3302, 0.2909, 0.4655, 0.2685, 0.4679, 0.2673, 0.3307, 0.2902, 0.3317, 0.08071, 0.4726, 0.05876, 0.4716, 0.05251, 0.3353, 0.07649, 0.3332, 0.205, 0.9998, 0.204, 0.688, 0.2321, 0.6875, 0.2343, 0.9997, 0.1505, 0.4734, 0.1268, 0.4735, 0.1242, 0.3312, 0.1482, 0.3306, 0.2685, 0.4679, 0.2454, 0.4698, 0.2438, 0.3302, 0.2673, 0.3307, 0.05876, 0.4716, 0.03744, 0.4705, 0.02916, 0.3397, 0.05251, 0.3353, 0.1268, 0.4735, 0.1035, 0.4732, 0.1003, 0.3321, 0.1242, 0.3312, 0.3129, 0.4627, 0.2909, 0.4655, 0.2902, 0.3317, 0.312, 0.3349, 0.1035, 0.4732, 0.08071, 0.4726, 0.07649, 0.3332, 0.1003, 0.3321, 0.05868, 0.9988, 0.06356, 0.6859, 0.09185, 0.6869, 0.08795, 0.9992, 0.1465, 0.9997, 0.148, 0.6881, 0.176, 0.6882, 0.1757, 0.9998, 0.2928, 0.9992, 0.2886, 0.6858, 0.3172, 0.6846, 0.3222, 0.9988, 0.0294, 0.9984, 0.03505, 0.6846, 0.06356, 0.6859, 0.05868, 0.9988, 0.1172, 0.9995, 0.12, 0.6876, 0.148, 0.6881, 0.1465, 0.9997, 0.2635, 0.9995, 0.2603, 0.6868, 0.2886, 0.6858, 0.2928, 0.9992, 0.2343, 0.9997, 0.2321, 0.6875, 0.2603, 0.6868, 0.2635, 0.9995, 0.0001185, 0.9978, 0.006254, 0.6831, 0.03505, 0.6846, 0.0294, 0.9984, 0.08795, 0.9992, 0.09185, 0.6869, 0.12, 0.6876, 0.1172, 0.9995, 0.1743, 0.473, 0.1505, 0.4734, 0.1482, 0.3306, 0.1722, 0.3302, 0.1757, 0.9998, 0.176, 0.6882, 0.204, 0.688, 0.205, 0.9998, 0.3222, 0.9988, 0.3172, 0.6846, 0.346, 0.6832, 0.3515, 0.9983, 0.3259, 0.5099, 0.2997, 0.5174, 0.2981, 0.5097, 0.3218, 0.5026, 0.09966, 0.5257, 0.07532, 0.5237, 0.0763, 0.5166, 0.1004, 0.5184, 0.1741, 0.5273, 0.1491, 0.5274, 0.1495, 0.5199, 0.1743, 0.5198, 0.2997, 0.5174, 0.2743, 0.5212, 0.2735, 0.5137, 0.2981, 0.5097, 0.07532, 0.5237, 0.05162, 0.5203, 0.05312, 0.5137, 0.0763, 0.5166, 0.1491, 0.5274, 0.1243, 0.5269, 0.1248, 0.5194, 0.1495, 0.5199, 0.2743, 0.5212, 0.2492, 0.5238, 0.2488, 0.5163, 0.2735, 0.5137, 0.2492, 0.5238, 0.2242, 0.5256, 0.224, 0.5181, 0.2488, 0.5163, 0.05162, 0.5203, 0.02847, 0.5138, 0.03194, 0.5082, 0.05312, 0.5137, 0.1243, 0.5269, 0.09966, 0.5257, 0.1004, 0.5184, 0.1248, 0.5194, 0.1982, 0.4723, 0.1743, 0.473, 0.1722, 0.3302, 0.1961, 0.33, 0.1991, 0.5267, 0.1741, 0.5273, 0.1743, 0.5198, 0.1991, 0.5192, 0.1961, 0.33, 0.1722, 0.3302, 0.1723, 0.3231, 0.1963, 0.3229, 0.312, 0.3349, 0.2902, 0.3317, 0.2912, 0.3252, 0.3148, 0.329, 0.1003, 0.3321, 0.07649, 0.3332, 0.07614, 0.3261, 0.1002, 0.3249, 0.1722, 0.3302, 0.1482, 0.3306, 0.1482, 0.3235, 0.1723, 0.3231, 0.2902, 0.3317, 0.2673, 0.3307, 0.2678, 0.3238, 0.2912, 0.3252, 0.07649, 0.3332, 0.05251, 0.3353, 0.05168, 0.3279, 0.07614, 0.3261, 0.1482, 0.3306, 0.1242, 0.3312, 0.1242, 0.3241, 0.1482, 0.3235, 0.2673, 0.3307, 0.2438, 0.3302, 0.2441, 0.3232, 0.2678, 0.3238, 0.22, 0.33, 0.1961, 0.33, 0.1963, 0.3229, 0.2203, 0.3229, 0.05251, 0.3353, 0.02916, 0.3397, 0.0264, 0.3325, 0.05168, 0.3279, 0.1242, 0.3312, 0.1003, 0.3321, 0.1002, 0.3249, 0.1242, 0.3241, 0.2438, 0.3302, 0.22, 0.33, 0.2203, 0.3229, 0.2441, 0.3232, 0.2441, 0.3232, 0.2203, 0.3229, 0.2223, 0.00025, 0.2499, 0.0006857, 0.1963, 0.3229, 0.1723, 0.3231, 0.1672, 0.0002873, 0.1948, 0.0001185, 0.3148, 0.329, 0.2912, 0.3252, 0.305, 0.002487, 0.3326, 0.00385, 0.1002, 0.3249, 0.07614, 0.3261, 0.05685, 0.003933, 0.08442, 0.002576, 0.1723, 0.3231, 0.1482, 0.3235, 0.1396, 0.0007537, 0.1672, 0.0002873, 0.2912, 0.3252, 0.2678, 0.3238, 0.2775, 0.00143, 0.305, 0.002487, 0.07614, 0.3261, 0.05168, 0.3279, 0.02929, 0.005588, 0.05685, 0.003933, 0.1482, 0.3235, 0.1242, 0.3241, 0.112, 0.001516, 0.1396, 0.0007537, 0.2678, 0.3238, 0.2441, 0.3232, 0.2499, 0.0006857, 0.2775, 0.00143, 0.2203, 0.3229, 0.1963, 0.3229, 0.1948, 0.0001185, 0.2223, 0.00025, 0.05168, 0.3279, 0.0264, 0.3325, 0.003843, 0.0073, 0.02929, 0.005588, 0.1242, 0.3241, 0.1002, 0.3249, 0.08442, 0.002576, 0.112, 0.001516, 0.1991, 0.5267, 0.2242, 0.5256, 0.2278, 0.5724, 0.2015, 0.5734, 0.2015, 0.5734, 0.2278, 0.5724, 0.2321, 0.6875, 0.204, 0.688, 0.1741, 0.5273, 0.1991, 0.5267, 0.2015, 0.5734, 0.1753, 0.5738, 0.1753, 0.5738, 0.2015, 0.5734, 0.204, 0.688, 0.176, 0.6882, 0.1491, 0.5274, 0.1741, 0.5273, 0.1753, 0.5738, 0.1493, 0.5736, 0.1493, 0.5736, 0.1753, 0.5738, 0.176, 0.6882, 0.148, 0.6881, 0.1243, 0.5269, 0.1491, 0.5274, 0.1493, 0.5736, 0.1232, 0.5729, 0.1232, 0.5729, 0.1493, 0.5736, 0.148, 0.6881, 0.12, 0.6876, 0.09966, 0.5257, 0.1243, 0.5269, 0.1232, 0.5729, 0.09714, 0.5716, 0.09714, 0.5716, 0.1232, 0.5729, 0.12, 0.6876, 0.09185, 0.6869, 0.07532, 0.5237, 0.09966, 0.5257, 0.09714, 0.5716, 0.0709, 0.5694, 0.0709, 0.5694, 0.09714, 0.5716, 0.09185, 0.6869, 0.06356, 0.6859, 0.05162, 0.5203, 0.07532, 0.5237, 0.0709, 0.5694, 0.04427, 0.5663, 0.04427, 0.5663, 0.0709, 0.5694, 0.06356, 0.6859, 0.03505, 0.6846, 0.02847, 0.5138, 0.05162, 0.5203, 0.04427, 0.5663, 0.0167, 0.562, 0.0167, 0.562, 0.04427, 0.5663, 0.03505, 0.6846, 0.006254, 0.6831, 0.2997, 0.5174, 0.3259, 0.5099, 0.3369, 0.5614, 0.309, 0.5654, 0.309, 0.5654, 0.3369, 0.5614, 0.346, 0.6832, 0.3172, 0.6846, 0.2743, 0.5212, 0.2997, 0.5174, 0.309, 0.5654, 0.2813, 0.5685, 0.2813, 0.5685, 0.309, 0.5654, 0.3172, 0.6846, 0.2886, 0.6858, 0.2492, 0.5238, 0.2743, 0.5212, 0.2813, 0.5685, 0.2544, 0.5708, 0.2544, 0.5708, 0.2813, 0.5685, 0.2886, 0.6858, 0.2603, 0.6868, 0.2242, 0.5256, 0.2492, 0.5238, 0.2544, 0.5708, 0.2278, 0.5724, 0.2278, 0.5724, 0.2544, 0.5708, 0.2603, 0.6868, 0.2321, 0.6875, 0.2219, 0.4712, 0.1982, 0.4723, 0.1961, 0.33, 0.22, 0.33, 0.1982, 0.4723, 0.2219, 0.4712, 0.224, 0.5181, 0.1991, 0.5192, 0.1743, 0.473, 0.1982, 0.4723, 0.1991, 0.5192, 0.1743, 0.5198, 0.1505, 0.4734, 0.1743, 0.473, 0.1743, 0.5198, 0.1495, 0.5199, 0.1268, 0.4735, 0.1505, 0.4734, 0.1495, 0.5199, 0.1248, 0.5194, 0.1035, 0.4732, 0.1268, 0.4735, 0.1248, 0.5194, 0.1004, 0.5184, 0.08071, 0.4726, 0.1035, 0.4732, 0.1004, 0.5184, 0.0763, 0.5166, 0.05876, 0.4716, 0.08071, 0.4726, 0.0763, 0.5166, 0.05312, 0.5137, 0.03744, 0.4705, 0.05876, 0.4716, 0.05312, 0.5137, 0.03194, 0.5082, 0.2909, 0.4655, 0.3129, 0.4627, 0.3218, 0.5026, 0.2981, 0.5097, 0.2685, 0.4679, 0.2909, 0.4655, 0.2981, 0.5097, 0.2735, 0.5137, 0.2454, 0.4698, 0.2685, 0.4679, 0.2735, 0.5137, 0.2488, 0.5163, 0.2219, 0.4712, 0.2454, 0.4698, 0.2488, 0.5163, 0.224, 0.5181, 0.2242, 0.5256, 0.1991, 0.5267, 0.1991, 0.5192, 0.224, 0.5181, 0.5971, 0.5301, 0.5954, 0.6698, 0.5716, 0.6699, 0.5735, 0.5287, 0.6425, 0.5344, 0.6419, 0.6682, 0.6189, 0.6693, 0.6201, 0.532, 0.4323, 0.5273, 0.4281, 0.6666, 0.4041, 0.6646, 0.4104, 0.5282, 0.5566, 0.00012, 0.5858, 0.000225, 0.5837, 0.3124, 0.5556, 0.3119, 0.5021, 0.5265, 0.4998, 0.6692, 0.4758, 0.6686, 0.4784, 0.5264, 0.6201, 0.532, 0.6189, 0.6693, 0.5954, 0.6698, 0.5971, 0.5301, 0.4104, 0.5282, 0.4041, 0.6646, 0.3808, 0.6602, 0.3891, 0.5294, 0.4784, 0.5264, 0.4758, 0.6686, 0.4519, 0.6678, 0.4551, 0.5267, 0.6645, 0.5372, 0.6636, 0.6651, 0.6419, 0.6682, 0.6425, 0.5344, 0.4551, 0.5267, 0.4519, 0.6678, 0.4281, 0.6666, 0.4323, 0.5273, 0.4103, 0.001115, 0.4395, 0.0007241, 0.4435, 0.313, 0.4152, 0.314, 0.4981, 0.0002205, 0.5273, 0.0001185, 0.5276, 0.3117, 0.4996, 0.3118, 0.6444, 0.0007338, 0.6737, 0.001126, 0.6688, 0.3153, 0.6402, 0.3141, 0.381, 0.001588, 0.4103, 0.001115, 0.4152, 0.314, 0.3867, 0.3153, 0.4688, 0.0004237, 0.4981, 0.0002205, 0.4996, 0.3118, 0.4716, 0.3123, 0.6151, 0.0004314, 0.6444, 0.0007338, 0.6402, 0.3141, 0.6119, 0.3131, 0.5858, 0.000225, 0.6151, 0.0004314, 0.6119, 0.3131, 0.5837, 0.3124, 0.3517, 0.00213, 0.381, 0.001588, 0.3867, 0.3153, 0.3579, 0.3168, 0.4395, 0.0007241, 0.4688, 0.0004237, 0.4716, 0.3123, 0.4435, 0.313, 0.5259, 0.5269, 0.5237, 0.6697, 0.4998, 0.6692, 0.5021, 0.5265, 0.5273, 0.0001185, 0.5566, 0.00012, 0.5556, 0.3119, 0.5276, 0.3117, 0.6737, 0.001126, 0.703, 0.001599, 0.6975, 0.3166, 0.6688, 0.3153, 0.6775, 0.4899, 0.6734, 0.4972, 0.6497, 0.4902, 0.6513, 0.4825, 0.4513, 0.4742, 0.452, 0.4815, 0.4279, 0.4833, 0.4269, 0.4762, 0.5257, 0.4726, 0.5259, 0.4801, 0.5011, 0.48, 0.5007, 0.4725, 0.6513, 0.4825, 0.6497, 0.4902, 0.6251, 0.4862, 0.6259, 0.4786, 0.4269, 0.4762, 0.4279, 0.4833, 0.4047, 0.4862, 0.4032, 0.4796, 0.5007, 0.4725, 0.5011, 0.48, 0.4764, 0.4804, 0.4759, 0.473, 0.6259, 0.4786, 0.6251, 0.4862, 0.6004, 0.4836, 0.6008, 0.4761, 0.6008, 0.4761, 0.6004, 0.4836, 0.5756, 0.4818, 0.5758, 0.4743, 0.4032, 0.4796, 0.4047, 0.4862, 0.3836, 0.4917, 0.3801, 0.4861, 0.4759, 0.473, 0.4764, 0.4804, 0.452, 0.4815, 0.4513, 0.4742, 0.5498, 0.5276, 0.5477, 0.6699, 0.5237, 0.6697, 0.5259, 0.5269, 0.5507, 0.4731, 0.5507, 0.4807, 0.5259, 0.4801, 0.5257, 0.4726, 0.5477, 0.6699, 0.5479, 0.677, 0.5239, 0.6768, 0.5237, 0.6697, 0.6636, 0.6651, 0.6664, 0.671, 0.6428, 0.6747, 0.6419, 0.6682, 0.4519, 0.6678, 0.4518, 0.6749, 0.4277, 0.6738, 0.4281, 0.6666, 0.5237, 0.6697, 0.5239, 0.6768, 0.4998, 0.6764, 0.4998, 0.6692, 0.6419, 0.6682, 0.6428, 0.6747, 0.6194, 0.6761, 0.6189, 0.6693, 0.4281, 0.6666, 0.4277, 0.6738, 0.4033, 0.6719, 0.4041, 0.6646, 0.4998, 0.6692, 0.4998, 0.6764, 0.4758, 0.6757, 0.4758, 0.6686, 0.6189, 0.6693, 0.6194, 0.6761, 0.5957, 0.6767, 0.5954, 0.6698, 0.5716, 0.6699, 0.5719, 0.677, 0.5479, 0.677, 0.5477, 0.6699, 0.4041, 0.6646, 0.4033, 0.6719, 0.378, 0.6673, 0.3808, 0.6602, 0.4758, 0.6686, 0.4758, 0.6757, 0.4518, 0.6749, 0.4519, 0.6678, 0.5954, 0.6698, 0.5957, 0.6767, 0.5719, 0.677, 0.5716, 0.6699, 0.5957, 0.6767, 0.6013, 0.9994, 0.5738, 0.9998, 0.5719, 0.677, 0.5479, 0.677, 0.5462, 0.9999, 0.5186, 0.9997, 0.5239, 0.6768, 0.6664, 0.671, 0.6841, 0.9962, 0.6565, 0.9976, 0.6428, 0.6747, 0.4518, 0.6749, 0.4358, 0.9973, 0.4083, 0.9959, 0.4277, 0.6738, 0.5239, 0.6768, 0.5186, 0.9997, 0.491, 0.9992, 0.4998, 0.6764, 0.6428, 0.6747, 0.6565, 0.9976, 0.6289, 0.9986, 0.6194, 0.6761, 0.4277, 0.6738, 0.4083, 0.9959, 0.3807, 0.9942, 0.4033, 0.6719, 0.4998, 0.6764, 0.491, 0.9992, 0.4634, 0.9984, 0.4758, 0.6757, 0.6194, 0.6761, 0.6289, 0.9986, 0.6013, 0.9994, 0.5957, 0.6767, 0.5719, 0.677, 0.5738, 0.9998, 0.5462, 0.9999, 0.5479, 0.677, 0.4033, 0.6719, 0.3807, 0.9942, 0.3553, 0.9925, 0.378, 0.6673, 0.4758, 0.6757, 0.4634, 0.9984, 0.4358, 0.9973, 0.4518, 0.6749, 0.5507, 0.4731, 0.5531, 0.4265, 0.5794, 0.4275, 0.5758, 0.4743, 0.5531, 0.4265, 0.5556, 0.3119, 0.5837, 0.3124, 0.5794, 0.4275, 0.5257, 0.4726, 0.5269, 0.4261, 0.5531, 0.4265, 0.5507, 0.4731, 0.5269, 0.4261, 0.5276, 0.3117, 0.5556, 0.3119, 0.5531, 0.4265, 0.5007, 0.4725, 0.5009, 0.4262, 0.5269, 0.4261, 0.5257, 0.4726, 0.5009, 0.4262, 0.4996, 0.3118, 0.5276, 0.3117, 0.5269, 0.4261, 0.4759, 0.473, 0.4748, 0.4269, 0.5009, 0.4262, 0.5007, 0.4725, 0.4748, 0.4269, 0.4716, 0.3123, 0.4996, 0.3118, 0.5009, 0.4262, 0.4513, 0.4742, 0.4487, 0.4283, 0.4748, 0.4269, 0.4759, 0.473, 0.4487, 0.4283, 0.4435, 0.313, 0.4716, 0.3123, 0.4748, 0.4269, 0.4269, 0.4762, 0.4225, 0.4304, 0.4487, 0.4283, 0.4513, 0.4742, 0.4225, 0.4304, 0.4152, 0.314, 0.4435, 0.313, 0.4487, 0.4283, 0.4032, 0.4796, 0.3959, 0.4336, 0.4225, 0.4304, 0.4269, 0.4762, 0.3959, 0.4336, 0.3867, 0.3153, 0.4152, 0.314, 0.4225, 0.4304, 0.3801, 0.4861, 0.3683, 0.4379, 0.3959, 0.4336, 0.4032, 0.4796, 0.3683, 0.4379, 0.3579, 0.3168, 0.3867, 0.3153, 0.3959, 0.4336, 0.6513, 0.4825, 0.6606, 0.4345, 0.6885, 0.4385, 0.6775, 0.4899, 0.6606, 0.4345, 0.6688, 0.3153, 0.6975, 0.3166, 0.6885, 0.4385, 0.6259, 0.4786, 0.6329, 0.4313, 0.6606, 0.4345, 0.6513, 0.4825, 0.6329, 0.4313, 0.6402, 0.3141, 0.6688, 0.3153, 0.6606, 0.4345, 0.6008, 0.4761, 0.606, 0.429, 0.6329, 0.4313, 0.6259, 0.4786, 0.606, 0.429, 0.6119, 0.3131, 0.6402, 0.3141, 0.6329, 0.4313, 0.5758, 0.4743, 0.5794, 0.4275, 0.606, 0.429, 0.6008, 0.4761, 0.5794, 0.4275, 0.5837, 0.3124, 0.6119, 0.3131, 0.606, 0.429, 0.5735, 0.5287, 0.5716, 0.6699, 0.5477, 0.6699, 0.5498, 0.5276, 0.5498, 0.5276, 0.5507, 0.4807, 0.5756, 0.4818, 0.5735, 0.5287, 0.5259, 0.5269, 0.5259, 0.4801, 0.5507, 0.4807, 0.5498, 0.5276, 0.5021, 0.5265, 0.5011, 0.48, 0.5259, 0.4801, 0.5259, 0.5269, 0.4784, 0.5264, 0.4764, 0.4804, 0.5011, 0.48, 0.5021, 0.5265, 0.4551, 0.5267, 0.452, 0.4815, 0.4764, 0.4804, 0.4784, 0.5264, 0.4323, 0.5273, 0.4279, 0.4833, 0.452, 0.4815, 0.4551, 0.5267, 0.4104, 0.5282, 0.4047, 0.4862, 0.4279, 0.4833, 0.4323, 0.5273, 0.3891, 0.5294, 0.3836, 0.4917, 0.4047, 0.4862, 0.4104, 0.5282, 0.6425, 0.5344, 0.6497, 0.4902, 0.6734, 0.4972, 0.6645, 0.5372, 0.6201, 0.532, 0.6251, 0.4862, 0.6497, 0.4902, 0.6425, 0.5344, 0.5971, 0.5301, 0.6004, 0.4836, 0.6251, 0.4862, 0.6201, 0.532, 0.5735, 0.5287, 0.5756, 0.4818, 0.6004, 0.4836, 0.5971, 0.5301, 0.5758, 0.4743, 0.5756, 0.4818, 0.5507, 0.4807, 0.5507, 0.4731])
me_circle_002.use_remesh_preserve_volume = False
me_circle_002.use_remesh_preserve_attributes = False
me_circle_002.use_mirror_vertex_groups = False
me_circle_002.update()

# ---- objects
ob_circle = bpy.data.objects.new('Circle', me_circle_002)

# ---- transforms, parenting, visibility, modifiers, constraints
ob_circle.location = (0.0, 0.0, 0.0)
ob_circle.lineart.crease_threshold = 0.0

# ---- collection membership
col_collection_1.objects.link(ob_circle)

# ---- scene / render settings (as saved in the file)
scene.frame_start = 1; scene.frame_end = 250; scene.frame_set(1)
scene.render.engine = 'BLENDER_EEVEE_NEXT'
scene.render.resolution_percentage = 50
scene.render.dither_intensity = 0.0
scene.cycles.use_denoising = False
scene.cycles.samples = 128
scene.cycles.sampling_pattern = 'TABULATED_SOBOL'
scene.cycles.use_adaptive_sampling = False
scene.cycles.use_light_tree = False
scene.cycles.blur_glossy = 0.0
scene.cycles.sample_clamp_indirect = 0.0
scene.view_settings.view_transform = 'Standard'
scene.unit_settings.scale_length = 0.01
bpy.context.view_layer.update()

# ---- added for rendering (the .blend has no active camera and no usable light): camera, sun
cam_auto = bpy.data.cameras.new('AutoCamera')
cam_auto.lens = 50.0
cam_auto.sensor_width = 36.0
cam_auto.clip_end = 1763.76
ob_auto_camera = bpy.data.objects.new('AutoCamera', cam_auto)
scene.collection.objects.link(ob_auto_camera)
ob_auto_camera.location = (94.984, -120.6, 99.0153)
ob_auto_camera.rotation_euler = (1.09748, -7.21219e-08, 0.694738)
scene.camera = ob_auto_camera
light_auto_sun = bpy.data.lights.new('AutoSun', 'SUN')
light_auto_sun.energy = 3.0
light_auto_sun.angle = 0.0523599
ob_auto_sun = bpy.data.objects.new('AutoSun', light_auto_sun)
scene.collection.objects.link(ob_auto_sun)
ob_auto_sun.rotation_euler = (0.872665, 0.174533, 0.523599)
bpy.context.view_layer.update()
